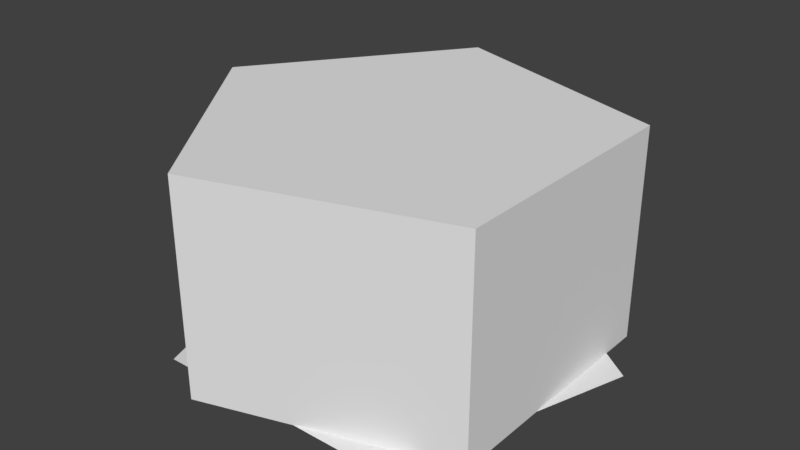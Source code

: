 # Source: pentagon.blend  (saved by Blender 2.79.0; exported with 4.5.12 LTS)
import bpy
from mathutils import Matrix  # noqa: F401  (used for matrix-valued properties, if any)

bpy.ops.wm.read_factory_settings(use_empty=True)
scene = bpy.context.scene
scene.name = 'Scene'

# ---- collections
col_collection_1 = bpy.data.collections.new('Collection 1'); scene.collection.children.link(col_collection_1)

# ---- world
world_world = bpy.data.worlds.new('World'); scene.world = world_world
world_world.color = (0.05088, 0.05088, 0.05088)
world_world.use_sun_shadow = False
world_world.sun_shadow_jitter_overblur = 0.0
world_world.cycles.sampling_method = 'MANUAL'

# ---- meshes
me_pentagon = bpy.data.meshes.new('Pentagon')
me_pentagon.from_pydata([(0.0, 1.0, 0.0), (0.0, 1.0, 1.0), (0.9511, 0.309, 0.0), (0.9511, 0.309, 1.0), (0.5878, -0.809, 0.0), (0.5878, -0.809, 1.0), (-0.5878, -0.809, 0.0), (-0.5878, -0.809, 1.0), (-0.9511, 0.309, 0.0), (-0.9511, 0.309, 1.0)], [], [(0, 1, 3, 2), (2, 3, 5, 4), (4, 5, 7, 6), (3, 1, 9, 7, 5), (6, 7, 9, 8), (8, 9, 1, 0), (0, 2, 4, 6, 8)])
me_pentagon.use_remesh_preserve_volume = False
me_pentagon.use_remesh_preserve_attributes = False
me_pentagon.use_mirror_vertex_groups = False
me_pentagon.update()
me_collision = bpy.data.meshes.new('Collision')
me_collision.from_pydata([(0.0, 1.0, 0.0), (0.9511, 0.309, 0.0), (0.5878, -0.809, 0.0), (-0.5878, -0.809, 0.0), (-0.9511, 0.309, 0.0)], [], [(0, 1, 2, 3, 4)])
me_collision.use_remesh_preserve_volume = False
me_collision.use_remesh_preserve_attributes = False
me_collision.use_mirror_vertex_groups = False
me_collision.update()

# ---- objects
ob_pentagon = bpy.data.objects.new('Pentagon', me_pentagon)
ob_collision = bpy.data.objects.new('Collision', me_collision)

# ---- transforms, parenting, visibility, modifiers, constraints
ob_pentagon.location = (0.0, 0.0, 0.0)
ob_pentagon.rotation_euler = (0.0, -0.0, 1.571)
ob_pentagon.lineart.crease_threshold = 0.0
ob_collision.location = (0.0, 0.0, 0.0)
ob_collision.lineart.crease_threshold = 0.0

# ---- collection membership
col_collection_1.objects.link(ob_pentagon)
col_collection_1.objects.link(ob_collision)

# ---- scene / render settings (as saved in the file)
scene.frame_start = 1; scene.frame_end = 250; scene.frame_set(1)
scene.render.engine = 'BLENDER_EEVEE_NEXT'
scene.render.resolution_percentage = 50
scene.render.dither_intensity = 0.0
scene.cycles.use_denoising = False
scene.cycles.samples = 128
scene.cycles.sampling_pattern = 'TABULATED_SOBOL'
scene.cycles.use_adaptive_sampling = False
scene.cycles.use_light_tree = False
scene.cycles.blur_glossy = 0.0
scene.cycles.sample_clamp_indirect = 0.0
scene.view_settings.view_transform = 'Standard'
bpy.context.view_layer.update()

# ---- added for rendering (the .blend has no active camera and no usable light): camera, sun
cam_auto = bpy.data.cameras.new('AutoCamera')
cam_auto.lens = 50.0
cam_auto.sensor_width = 36.0
cam_auto.clip_end = 1000.0
ob_auto_camera = bpy.data.objects.new('AutoCamera', cam_auto)
scene.collection.objects.link(ob_auto_camera)
ob_auto_camera.location = (2.69091, -3.23398, 2.6723)
ob_auto_camera.rotation_euler = (1.09748, -7.21219e-08, 0.694738)
scene.camera = ob_auto_camera
light_auto_sun = bpy.data.lights.new('AutoSun', 'SUN')
light_auto_sun.energy = 3.0
light_auto_sun.angle = 0.0523599
ob_auto_sun = bpy.data.objects.new('AutoSun', light_auto_sun)
scene.collection.objects.link(ob_auto_sun)
ob_auto_sun.rotation_euler = (0.872665, 0.174533, 0.523599)
bpy.context.view_layer.update()
